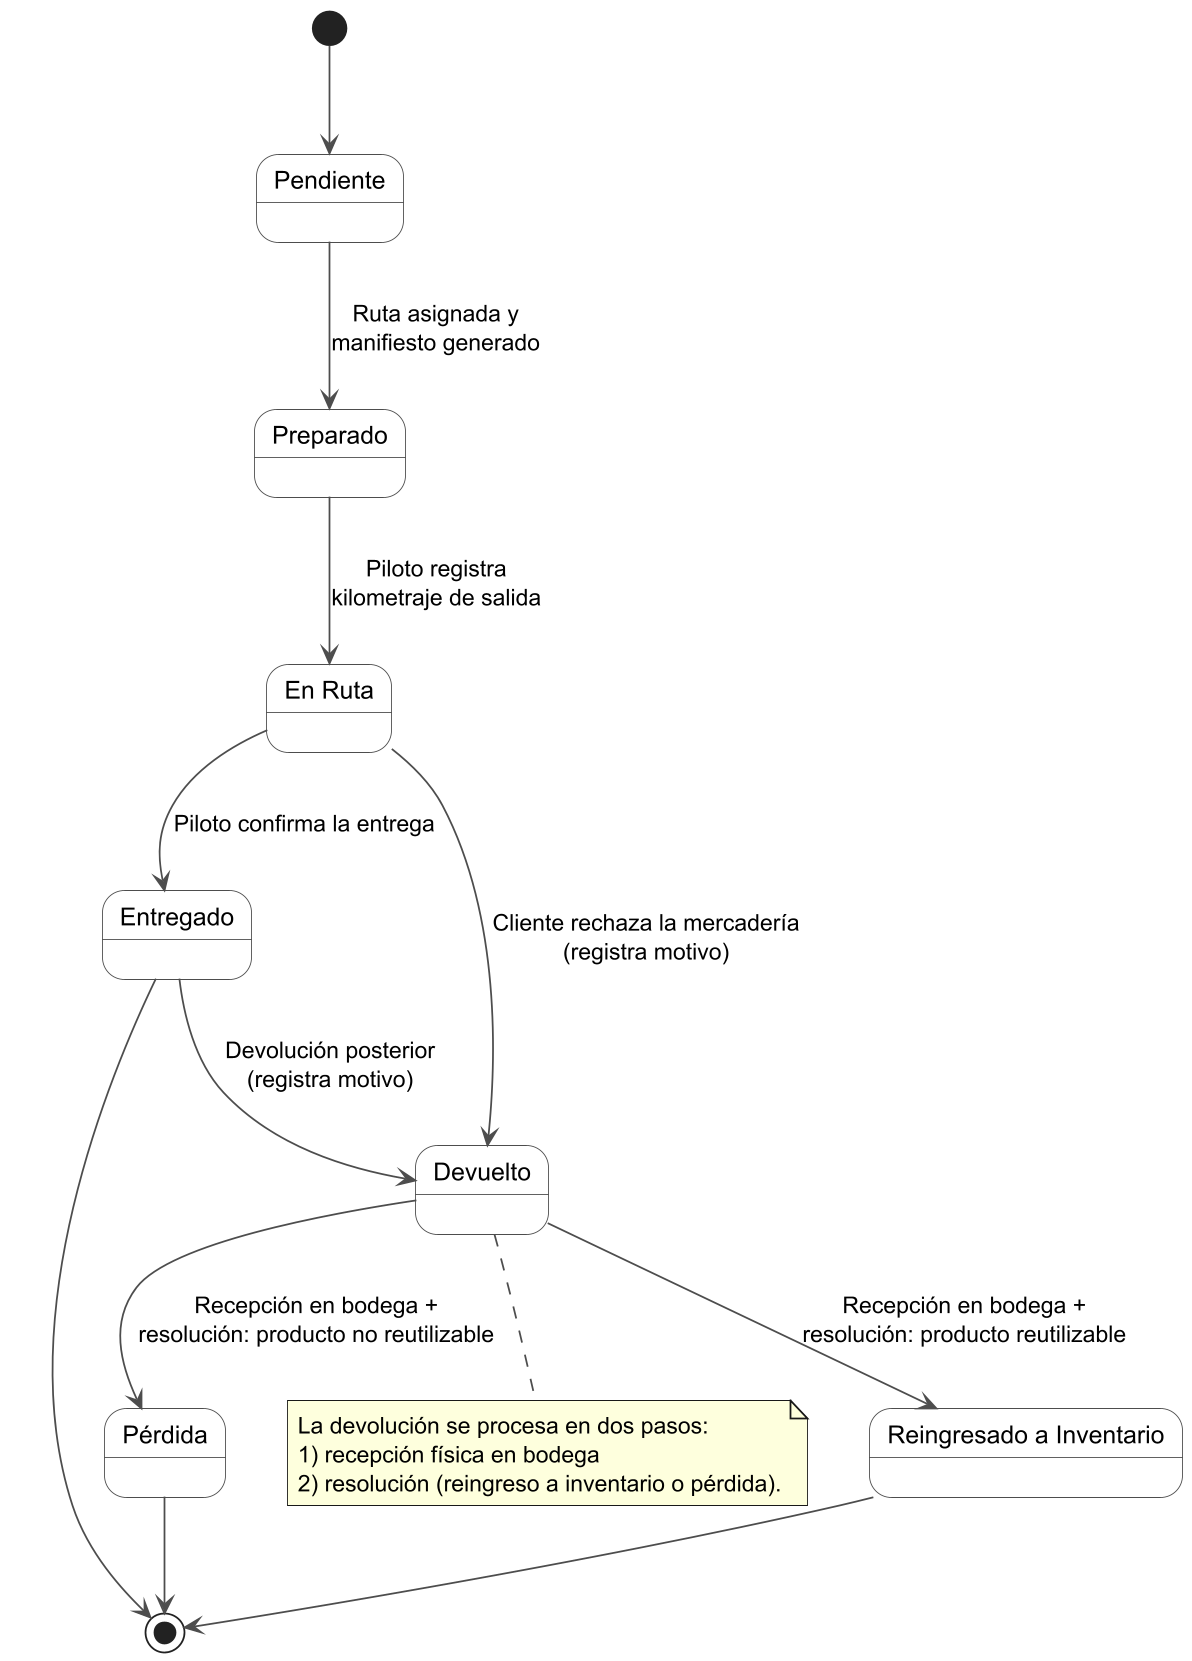

The diagram above was rendered by PlantUML. Its source (embedded in the PNG):
@startuml iteracion4_estados
skinparamlocked dpi 170
' Iteración 4 - Estados del pedido
skinparam shadowing false
skinparam state {
  BackgroundColor #FFFFFF
  BorderColor #4D4D4D
  ArrowColor #4D4D4D
  FontColor #000000
}

[*] --> Pendiente

state "Pendiente" as Pendiente
state "Preparado" as Preparado
state "En Ruta" as EnRuta
state "Entregado" as Entregado
state "Devuelto" as Devuelto
state "Reingresado a Inventario" as Reingreso
state "Pérdida" as Perdida

Pendiente --> Preparado : Ruta asignada y\nmanifiesto generado
Preparado --> EnRuta : Piloto registra\nkilometraje de salida
EnRuta --> Entregado : Piloto confirma la entrega
EnRuta --> Devuelto : Cliente rechaza la mercadería\n(registra motivo)
Entregado --> Devuelto : Devolución posterior\n(registra motivo)
Devuelto --> Reingreso : Recepción en bodega +\nresolución: producto reutilizable
Devuelto --> Perdida : Recepción en bodega +\nresolución: producto no reutilizable
Entregado --> [*]
Reingreso --> [*]
Perdida --> [*]

note bottom of Devuelto
  La devolución se procesa en dos pasos:
  1) recepción física en bodega
  2) resolución (reingreso a inventario o pérdida).
end note

@enduml